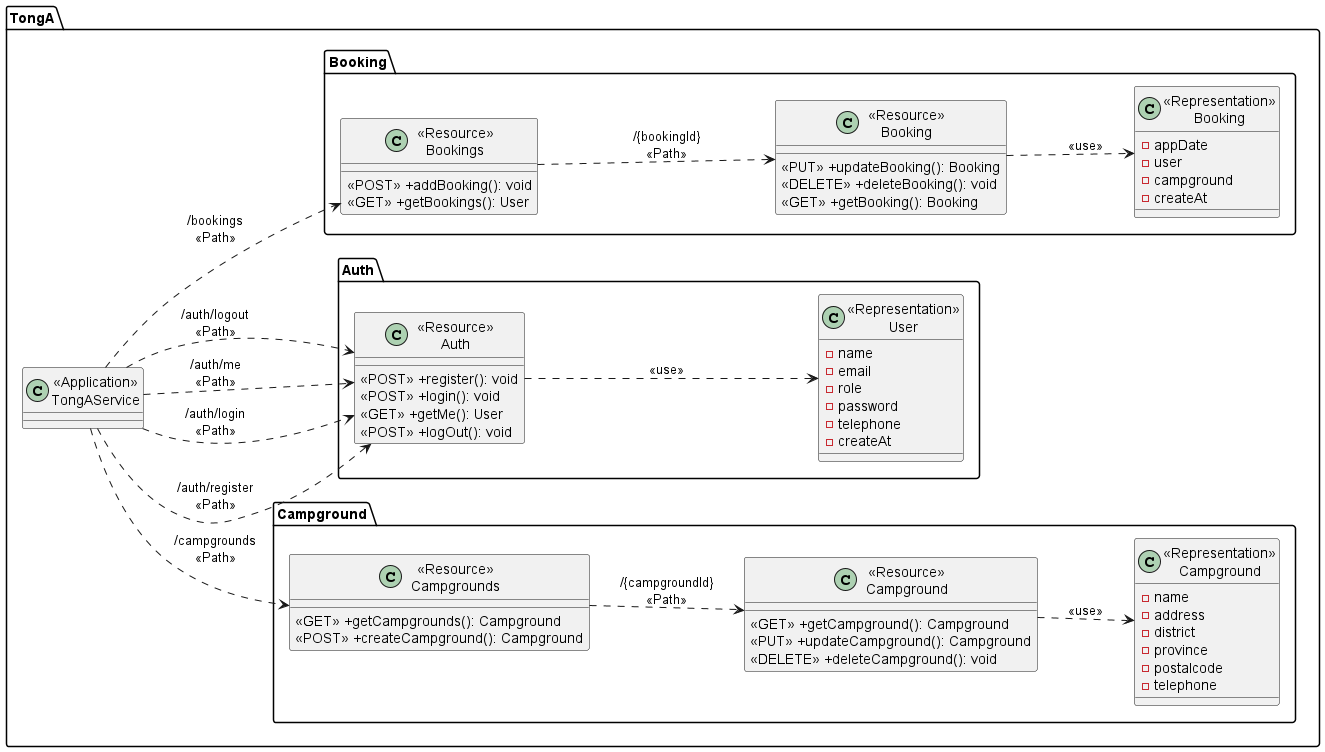

The diagram above was rendered by PlantUML. Its source (embedded in the PNG):
@startuml
left to right direction
package "TongA"{
    class "<<Application>>\nTongAService" as TongAService{}
    package "Campground"{
        class "<<Resource>>\nCampgrounds" as ResourceCampgrounds{
            <<GET>> +getCampgrounds(): Campground
            <<POST>> +createCampground(): Campground
        }

        class "<<Resource>>\nCampground" as ResourceCampground {
            <<GET>> +getCampground(): Campground
            <<PUT>> +updateCampground(): Campground
            <<DELETE>> +deleteCampground(): void
        }

        class "<<Representation>>\nCampground" as RepresentationCampground {
            -name
            -address
            -district
            -province
            -postalcode
            -telephone
        }
    }

    package "Auth"{
        class "<<Resource>>\nAuth" as ResourceAuth{
            <<POST>> +register(): void
            <<POST>> +login(): void
            <<GET>> +getMe(): User
            <<POST>> +logOut(): void
            
        }

        

        class "<<Representation>>\nUser" as RepresentationAuth{
            -name
            -email
            -role
            -password
            -telephone
            -createAt
        }
    }

    package "Booking"{
        class "<<Resource>>\nBookings" as ResourceBookings{
            <<POST>> +addBooking(): void
            <<GET>> +getBookings(): User
        }

        class "<<Resource>>\nBooking" as ResourceBooking{
            <<PUT>> +updateBooking(): Booking
            <<DELETE>> +deleteBooking(): void
            <<GET>> +getBooking(): Booking
        }

        class "<<Representation>>\nBooking" as RepresentationBooking{
            -appDate
            -user
            -campground
            -createAt
        }
    }

}

TongAService ..> ResourceCampgrounds:"/campgrounds\n<<Path>>"
ResourceCampgrounds ..> ResourceCampground: "/{campgroundId}\n<<Path>>"
ResourceCampground ..> RepresentationCampground: "<<use>>"

TongAService ..>  ResourceAuth: "/auth/register\n<<Path>>"
TongAService ..>  ResourceAuth: "/auth/login\n<<Path>>"
TongAService ..>  ResourceAuth: "/auth/me\n<<Path>>"
TongAService ..>  ResourceAuth: "/auth/logout\n<<Path>>"
ResourceAuth ..> RepresentationAuth : "<<use>>"

TongAService ..> ResourceBookings:"/bookings\n<<Path>>"
ResourceBookings ..> ResourceBooking: "/{bookingId}\n<<Path>>"
ResourceBooking ..> RepresentationBooking: "<<use>>"

@enduml